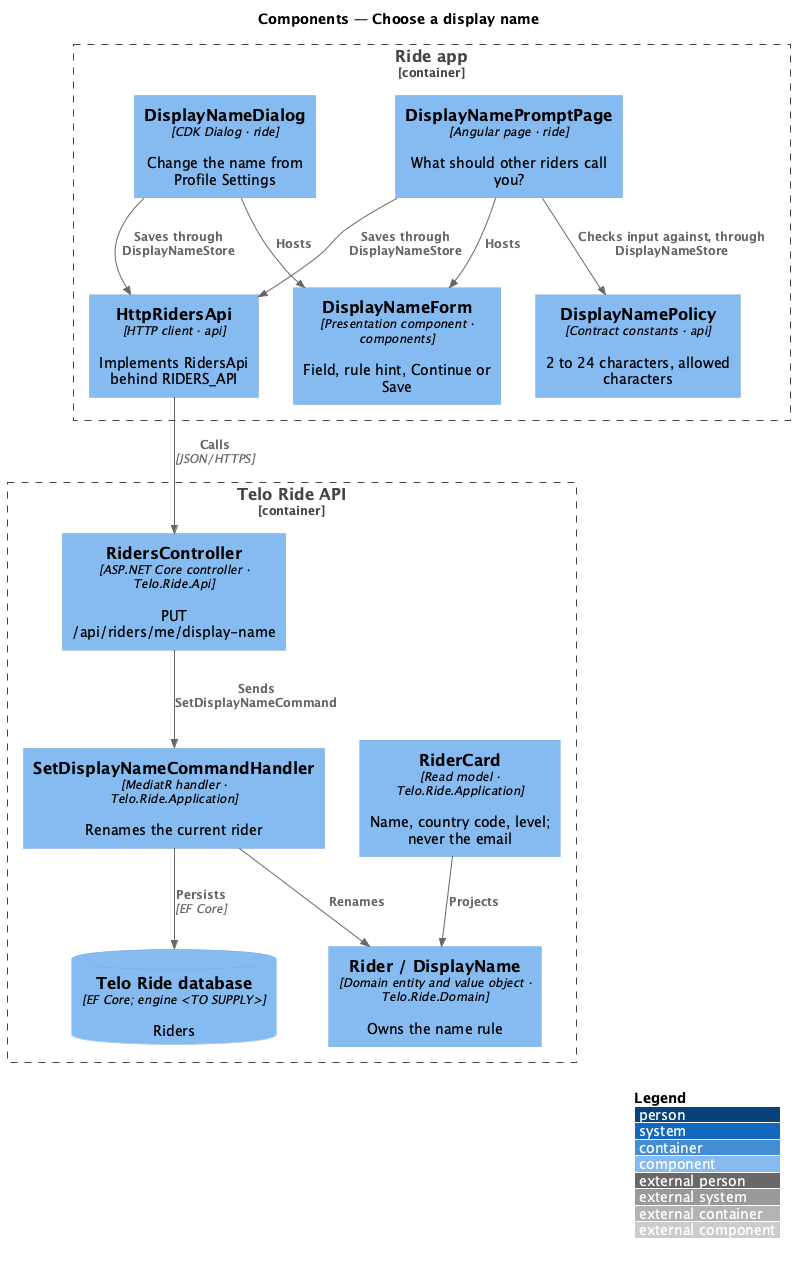

The diagram above was rendered by PlantUML. Its source (embedded in the PNG):
@startuml
!include <C4/C4_Component>
LAYOUT_WITH_LEGEND()
title Components — Choose a display name
Container_Boundary(app, "Ride app") {
  Component(prompt, "DisplayNamePromptPage", "Angular page · ride", "What should other riders call you?")
  Component(dialog, "DisplayNameDialog", "CDK Dialog · ride", "Change the name from Profile Settings")
  Component(form, "DisplayNameForm", "Presentation component · components", "Field, rule hint, Continue or Save")
  Component(rule, "DisplayNamePolicy", "Contract constants · api", "2 to 24 characters, allowed characters")
  Component(client, "HttpRidersApi", "HTTP client · api", "Implements RidersApi behind RIDERS_API")
}
Container_Boundary(api, "Telo Ride API") {
  Component(ctrl, "RidersController", "ASP.NET Core controller · Telo.Ride.Api", "PUT /api/riders/me/display-name")
  Component(handler, "SetDisplayNameCommandHandler", "MediatR handler · Telo.Ride.Application", "Renames the current rider")
  Component(rider, "Rider / DisplayName", "Domain entity and value object · Telo.Ride.Domain", "Owns the name rule")
  Component(card, "RiderCard", "Read model · Telo.Ride.Application", "Name, country code, level; never the email")
  ComponentDb(db, "Telo Ride database", "EF Core; engine <TO SUPPLY>", "Riders")
}
Rel(prompt, form, "Hosts")
Rel(dialog, form, "Hosts")
Rel(prompt, rule, "Checks input against, through DisplayNameStore")
Rel(prompt, client, "Saves through DisplayNameStore")
Rel(dialog, client, "Saves through DisplayNameStore")
Rel(client, ctrl, "Calls", "JSON/HTTPS")
Rel(ctrl, handler, "Sends SetDisplayNameCommand")
Rel(handler, rider, "Renames")
Rel(handler, db, "Persists", "EF Core")
Rel(card, rider, "Projects")
@enduml